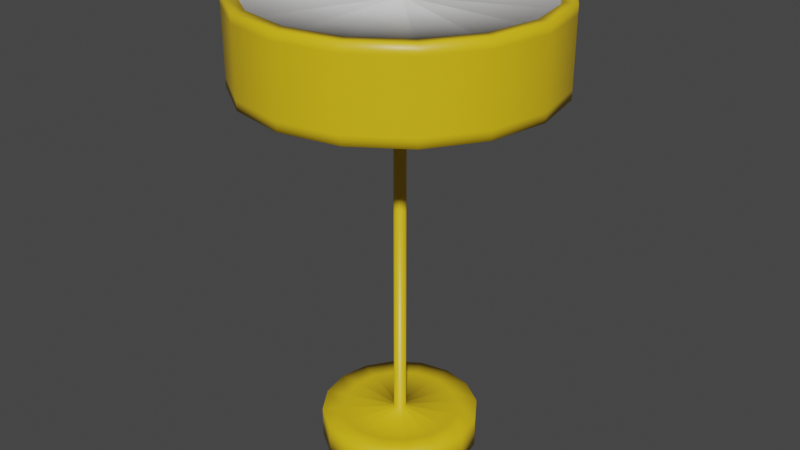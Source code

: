# Source: Lamp.blend  (saved by Blender 2.91.10; exported with 4.5.12 LTS)
import bpy
from mathutils import Matrix  # noqa: F401  (used for matrix-valued properties, if any)

bpy.ops.wm.read_factory_settings(use_empty=True)
scene = bpy.context.scene
scene.name = 'Scene'

# ---- collections
col_collection = bpy.data.collections.new('Collection'); scene.collection.children.link(col_collection)

# ---- materials (node trees are filled in below, after node groups)
mat_gold = bpy.data.materials.new('Gold')
mat_gold.alpha_threshold = 0.0
mat_gold.use_transparent_shadow = False
mat_gold.line_color = (0.0, 0.0, 0.0, 1.0)
mat_white = bpy.data.materials.new('White')
mat_white.use_transparent_shadow = False

# ---- material node trees
mat_gold.use_nodes = True; mat_gold.node_tree.nodes.clear()
_N = mat_gold.node_tree.nodes; _L = mat_gold.node_tree.links
n0 = _N.new('ShaderNodeOutputMaterial'); n0.name = 'Material Output'; n0.location = (300, 300)
n1 = _N.new('ShaderNodeBsdfPrincipled'); n1.name = 'Principled BSDF'; n1.location = (10, 300)
n1.distribution = 'GGX'
n1.subsurface_method = 'BURLEY'
n1.inputs[0].default_value = (0.8, 0.5289, 0.01025, 1.0)
n1.inputs[2].default_value = 0.4
n1.inputs[3].default_value = 1.45
n1.inputs[27].default_value = (0.0, 0.0, 0.0, 1.0)
n1.inputs[28].default_value = 1.0
_L.new(n1.outputs[0], n0.inputs[0])
n0.is_active_output = True
mat_white.use_nodes = True; mat_white.node_tree.nodes.clear()
_N = mat_white.node_tree.nodes; _L = mat_white.node_tree.links
n0 = _N.new('ShaderNodeBsdfPrincipled'); n0.name = 'Principled BSDF'; n0.location = (10, 300)
n0.distribution = 'GGX'
n0.subsurface_method = 'BURLEY'
n0.inputs[3].default_value = 1.45
n0.inputs[27].default_value = (0.0, 0.0, 0.0, 1.0)
n0.inputs[28].default_value = 1.0
n1 = _N.new('ShaderNodeOutputMaterial'); n1.name = 'Material Output'; n1.location = (300, 300)
_L.new(n0.outputs[0], n1.inputs[0])
n1.is_active_output = True

# ---- world
world_world = bpy.data.worlds.new('World'); scene.world = world_world
world_world.use_nodes = True; world_world.node_tree.nodes.clear()
_N = world_world.node_tree.nodes; _L = world_world.node_tree.links
n0 = _N.new('ShaderNodeOutputWorld'); n0.name = 'World Output'; n0.location = (300, 300)
n1 = _N.new('ShaderNodeBackground'); n1.name = 'Background'; n1.location = (10, 300)
n1.inputs[0].default_value = (0.05088, 0.05088, 0.05088, 1.0)
_L.new(n1.outputs[0], n0.inputs[0])
n0.is_active_output = True
world_world.color = (0.05088, 0.05088, 0.05088)
world_world.use_sun_shadow = False
world_world.sun_shadow_jitter_overblur = 0.0

# ---- meshes
me_cube = bpy.data.meshes.new('Cube')
me_cube.from_pydata([(-9.686e-09, 1.2, -0.2458), (-1.655e-07, 0.09228, 0.2458), (0.4592, 1.109, -0.2458), (0.03531, 0.08526, 0.2458), (0.8485, 0.8485, -0.2458), (0.06525, 0.06525, 0.2458), (1.109, 0.4592, -0.2458), (0.08526, 0.03531, 0.2458), (1.2, -5.506e-08, -0.2458), (0.09228, -5.061e-08, 0.2458), (1.109, -0.4592, -0.2458), (0.08526, -0.03531, 0.2458), (0.8485, -0.8485, -0.2458), (0.06525, -0.06525, 0.2458), (0.4592, -1.109, -0.2458), (0.03531, -0.08526, 0.2458), (1.715e-07, -1.2, -0.2458), (6.19e-09, -0.09228, 0.2458), (-0.4592, -1.109, -0.2458), (-0.03531, -0.08526, 0.2458), (-0.8485, -0.8485, -0.2458), (-0.06525, -0.06525, 0.2458), (-1.109, -0.4592, -0.2458), (-0.08526, -0.03531, 0.2458), (-1.2, 1.17e-08, -0.2458), (-0.09228, -5.013e-08, 0.2458), (-1.109, 0.4592, -0.2458), (-0.08526, 0.03531, 0.2458), (-0.8485, 0.8485, -0.2458), (-0.06525, 0.06525, 0.2458), (-0.4592, 1.109, -0.2458), (-0.03531, 0.08526, 0.2458), (0.4592, 1.109, 0.2458), (-9.686e-09, 1.2, 0.2458), (0.8485, 0.8485, 0.2458), (1.109, 0.4592, 0.2458), (1.2, -5.506e-08, 0.2458), (1.109, -0.4592, 0.2458), (0.8485, -0.8485, 0.2458), (0.4592, -1.109, 0.2458), (1.715e-07, -1.2, 0.2458), (-0.4592, -1.109, 0.2458), (-0.8485, -0.8485, 0.2458), (-1.109, -0.4592, 0.2458), (-1.2, 1.17e-08, 0.2458), (-1.109, 0.4592, 0.2458), (-0.8485, 0.8485, 0.2458), (-0.4592, 1.109, 0.2458), (0.03531, 0.08526, 7.007), (-3.006e-07, 0.09228, 7.007), (0.06525, 0.06525, 7.007), (0.08526, 0.03531, 7.007), (0.09228, -5.061e-08, 7.007), (0.08526, -0.03531, 7.007), (0.06525, -0.06525, 7.007), (0.03531, -0.08526, 7.007), (-1.289e-07, -0.09228, 7.007), (-0.03531, -0.08526, 7.007), (-0.06525, -0.06525, 7.007), (-0.08526, -0.03531, 7.007), (-0.09228, -5.013e-08, 7.007), (-0.08526, 0.03531, 7.007), (-0.06525, 0.06525, 7.007), (-0.03531, 0.08526, 7.007), (-0.06525, -0.06525, 5.533), (-0.06525, -0.06525, 6.794), (-0.08526, -0.03531, 6.794), (-0.08526, -0.03531, 5.533), (0.08526, 0.03531, 5.533), (0.08526, 0.03531, 6.794), (0.09228, -5.061e-08, 6.794), (0.09228, -5.061e-08, 5.533), (-0.09228, -5.013e-08, 6.794), (-0.09228, -5.013e-08, 5.533), (0.08526, -0.03531, 6.794), (0.08526, -0.03531, 5.533), (-0.08526, 0.03531, 6.794), (-0.08526, 0.03531, 5.533), (0.06525, -0.06525, 6.794), (0.06525, -0.06525, 5.533), (-0.06525, 0.06525, 6.794), (-0.06525, 0.06525, 5.533), (0.03531, -0.08526, 6.794), (0.03531, -0.08526, 5.533), (-0.03531, 0.08526, 6.794), (-0.03531, 0.08526, 5.533), (-1.213e-07, -0.09228, 6.794), (-7.629e-08, -0.09228, 5.533), (-2.48e-07, 0.09228, 5.533), (-2.93e-07, 0.09228, 6.794), (0.03531, 0.08526, 6.794), (0.03531, 0.08526, 5.533), (-0.03531, -0.08526, 6.794), (-0.03531, -0.08526, 5.533), (0.06525, 0.06525, 6.794), (0.06525, 0.06525, 5.533), (-1.631, -1.631, 5.533), (-1.631, -1.631, 6.794), (-2.131, -0.8829, 6.794), (-2.131, -0.8829, 5.533), (2.131, 0.8829, 5.533), (2.131, 0.8829, 6.794), (2.307, -1.533e-06, 6.794), (2.307, -1.533e-06, 5.533), (-2.307, -1.522e-06, 6.794), (-2.307, -1.522e-06, 5.533), (2.131, -0.8829, 6.794), (2.131, -0.8829, 5.533), (-2.131, 0.8829, 6.794), (-2.131, 0.8829, 5.533), (1.631, -1.631, 6.794), (1.631, -1.631, 5.533), (-1.631, 1.631, 6.794), (-1.631, 1.631, 5.533), (0.8829, -2.131, 6.794), (0.8829, -2.131, 5.533), (-0.8829, 2.131, 6.794), (-0.8829, 2.131, 5.533), (-9.098e-07, -2.307, 6.794), (2.163e-07, -2.307, 5.533), (-4.076e-06, 2.307, 5.533), (-5.202e-06, 2.307, 6.794), (0.8829, 2.131, 6.794), (0.8829, 2.131, 5.533), (-0.8829, -2.131, 6.794), (-0.8829, -2.131, 5.533), (1.631, 1.631, 6.794), (1.631, 1.631, 5.533), (-0.7798, 1.883, 5.533), (-1.441, 1.441, 5.533), (1.883, 0.7798, 5.533), (1.441, 1.441, 5.533), (-2.038, -1.343e-06, 5.533), (-1.883, -0.7798, 5.533), (1.807e-07, -2.038, 5.533), (0.7798, -1.883, 5.533), (2.038, -1.353e-06, 5.533), (-0.7798, -1.883, 5.533), (-1.441, -1.441, 5.533), (1.441, -1.441, 5.533), (0.7798, 1.883, 5.533), (-1.883, 0.7798, 5.533), (1.883, -0.7798, 5.533), (-3.61e-06, 2.038, 5.533), (-0.7798, 1.883, 6.205), (-0.03531, 0.08526, 6.205), (1.883, 0.7798, 6.205), (0.08526, 0.03531, 6.205), (-2.038, -1.343e-06, 6.205), (-0.09228, -5.013e-08, 6.205), (1.807e-07, -2.038, 6.205), (-7.629e-08, -0.09228, 6.205), (0.06525, 0.06525, 6.205), (-0.03531, -0.08526, 6.205), (-0.06525, -0.06525, 6.205), (0.03531, 0.08526, 6.205), (-2.48e-07, 0.09228, 6.205), (0.03531, -0.08526, 6.205), (-0.06525, 0.06525, 6.205), (0.06525, -0.06525, 6.205), (-0.08526, 0.03531, 6.205), (0.08526, -0.03531, 6.205), (0.09228, -5.061e-08, 6.205), (-0.08526, -0.03531, 6.205), (2.038, -1.353e-06, 6.205), (-1.441, -1.441, 6.205), (-3.61e-06, 2.038, 6.205), (-1.441, 1.441, 6.205), (1.441, 1.441, 6.205), (-1.883, -0.7798, 6.205), (0.7798, -1.883, 6.205), (-0.7798, -1.883, 6.205), (1.441, -1.441, 6.205), (0.7798, 1.883, 6.205), (-1.883, 0.7798, 6.205), (1.883, -0.7798, 6.205), (1.495, 1.495, 6.794), (1.954, 0.8092, 6.794), (-1.954, -0.8092, 6.794), (-2.115, -1.394e-06, 6.794), (0.8092, -1.954, 6.794), (-8.413e-07, -2.115, 6.794), (2.115, -1.405e-06, 6.794), (1.954, -0.8092, 6.794), (-0.8092, 1.954, 6.794), (-1.495, 1.495, 6.794), (-1.495, -1.495, 6.794), (-0.8092, -1.954, 6.794), (1.495, -1.495, 6.794), (0.8092, 1.954, 6.794), (-1.954, 0.8092, 6.794), (-4.775e-06, 2.115, 6.794), (1.495, 1.495, 6.7), (0.06525, 0.06525, 6.7), (-1.954, -0.8092, 6.7), (-0.08526, -0.03531, 6.7), (0.8092, -1.954, 6.7), (0.03531, -0.08526, 6.7), (2.115, -1.405e-06, 6.7), (0.09228, -5.061e-08, 6.7), (0.08526, 0.03531, 6.7), (-0.03531, -0.08526, 6.7), (-0.06525, -0.06525, 6.7), (0.03531, 0.08526, 6.7), (-1.213e-07, -0.09228, 6.7), (-0.03531, 0.08526, 6.7), (-2.93e-07, 0.09228, 6.7), (-0.06525, 0.06525, 6.7), (0.06525, -0.06525, 6.7), (-0.08526, 0.03531, 6.7), (0.08526, -0.03531, 6.7), (-0.09228, -5.013e-08, 6.7), (-1.495, 1.495, 6.7), (-0.8092, -1.954, 6.7), (1.495, -1.495, 6.7), (0.8092, 1.954, 6.7), (-1.954, 0.8092, 6.7), (1.954, 0.8092, 6.7), (-2.115, -1.394e-06, 6.7), (-8.413e-07, -2.115, 6.7), (1.954, -0.8092, 6.7), (-0.8092, 1.954, 6.7), (-1.495, -1.495, 6.7), (-4.775e-06, 2.115, 6.7), (-1.631, -1.631, 5.671), (-1.631, -1.631, 6.657), (-2.131, -0.8829, 6.657), (-2.131, -0.8829, 5.671), (2.131, 0.8829, 5.671), (2.131, 0.8829, 6.657), (2.307, -1.533e-06, 6.657), (2.307, -1.533e-06, 5.671), (-2.307, -1.522e-06, 6.657), (-2.307, -1.522e-06, 5.671), (2.131, -0.8829, 6.657), (2.131, -0.8829, 5.671), (-2.131, 0.8829, 6.657), (-2.131, 0.8829, 5.671), (1.631, -1.631, 6.657), (1.631, -1.631, 5.671), (-1.631, 1.631, 6.657), (-1.631, 1.631, 5.671), (0.8829, -2.131, 6.657), (0.8829, -2.131, 5.671), (-0.8829, 2.131, 6.657), (-0.8829, 2.131, 5.671), (-5.345e-07, -2.307, 6.657), (-1.591e-07, -2.307, 5.671), (-4.451e-06, 2.307, 5.671), (-4.827e-06, 2.307, 6.657), (0.8829, 2.131, 6.657), (0.8829, 2.131, 5.671), (-0.8829, -2.131, 6.657), (-0.8829, -2.131, 5.671), (1.631, 1.631, 6.657), (1.631, 1.631, 5.671), (-9.686e-09, 1.2, 0.0), (0.4592, 1.109, 0.0), (0.8485, 0.8485, 0.0), (1.109, 0.4592, 0.0), (1.2, -5.506e-08, 0.0), (1.109, -0.4592, 0.0), (0.8485, -0.8485, 0.0), (0.4592, -1.109, 0.0), (1.715e-07, -1.2, 0.0), (-0.4592, -1.109, 0.0), (-0.8485, -0.8485, 0.0), (-1.109, -0.4592, 0.0), (-1.2, 1.17e-08, 0.0), (-1.109, 0.4592, 0.0), (-0.8485, 0.8485, 0.0), (-0.4592, 1.109, 0.0), (-5.374e-08, 0.8868, 0.2458), (0.3394, 0.8193, 0.2458), (0.627, 0.627, 0.2458), (0.8193, 0.3394, 0.2458), (0.8868, -5.38e-08, 0.2458), (0.8193, -0.3394, 0.2458), (0.627, -0.627, 0.2458), (0.3394, -0.8193, 0.2458), (1.248e-07, -0.8868, 0.2458), (-0.3394, -0.8193, 0.2458), (-0.627, -0.627, 0.2458), (-0.8193, -0.3394, 0.2458), (-0.8868, -5.783e-09, 0.2458), (-0.8193, 0.3394, 0.2458), (-0.627, 0.627, 0.2458), (-0.3394, 0.8193, 0.2458)], [], [(256, 33, 32, 257), (257, 32, 34, 258), (258, 34, 35, 259), (259, 35, 36, 260), (260, 36, 37, 261), (261, 37, 38, 262), (262, 38, 39, 263), (263, 39, 40, 264), (264, 40, 41, 265), (265, 41, 42, 266), (266, 42, 43, 267), (267, 43, 44, 268), (268, 44, 45, 269), (269, 45, 46, 270), (66, 65, 58, 59), (270, 46, 47, 271), (271, 47, 33, 256), (0, 2, 4, 6, 8, 10, 12, 14, 16, 18, 20, 22, 24, 26, 28, 30), (272, 273, 32, 33), (273, 274, 34, 32), (274, 275, 35, 34), (275, 276, 36, 35), (276, 277, 37, 36), (277, 278, 38, 37), (278, 279, 39, 38), (279, 280, 40, 39), (280, 281, 41, 40), (281, 282, 42, 41), (282, 283, 43, 42), (283, 284, 44, 43), (284, 285, 45, 44), (285, 286, 46, 45), (286, 287, 47, 46), (287, 272, 33, 47), (48, 49, 63, 62, 61, 60, 59, 58, 57, 56, 55, 54, 53, 52, 51, 50), (70, 69, 51, 52), (72, 66, 59, 60), (74, 70, 52, 53), (76, 72, 60, 61), (78, 74, 53, 54), (80, 76, 61, 62), (82, 78, 54, 55), (84, 80, 62, 63), (86, 82, 55, 56), (90, 89, 49, 48), (89, 84, 63, 49), (92, 86, 56, 57), (94, 90, 48, 50), (65, 92, 57, 58), (69, 94, 50, 51), (7, 5, 95, 68), (188, 180, 114, 110), (21, 19, 93, 64), (133, 138, 96, 99), (5, 3, 91, 95), (187, 186, 97, 124), (19, 17, 87, 93), (135, 139, 111, 115), (1, 31, 85, 88), (177, 182, 102, 101), (3, 1, 88, 91), (138, 137, 125, 96), (17, 15, 83, 87), (185, 184, 116, 112), (31, 29, 81, 85), (136, 130, 100, 103), (15, 13, 79, 83), (176, 177, 101, 126), (29, 27, 77, 81), (128, 129, 113, 117), (13, 11, 75, 79), (178, 179, 104, 98), (27, 25, 73, 77), (130, 131, 127, 100), (11, 9, 71, 75), (180, 181, 118, 114), (25, 23, 67, 73), (132, 133, 99, 105), (9, 7, 68, 71), (134, 135, 115, 119), (23, 21, 64, 67), (182, 183, 106, 102), (229, 254, 126, 101), (225, 252, 124, 97), (254, 250, 122, 126), (252, 246, 118, 124), (249, 244, 116, 121), (250, 249, 121, 122), (246, 242, 114, 118), (244, 240, 112, 116), (242, 238, 110, 114), (240, 236, 108, 112), (238, 234, 106, 110), (236, 232, 104, 108), (234, 230, 102, 106), (232, 226, 98, 104), (230, 229, 101, 102), (226, 225, 97, 98), (131, 140, 123, 127), (186, 178, 98, 97), (129, 141, 109, 113), (189, 176, 126, 122), (190, 185, 112, 108), (137, 134, 119, 125), (139, 142, 107, 111), (181, 187, 124, 118), (183, 188, 110, 106), (143, 128, 117, 120), (141, 132, 105, 109), (184, 191, 121, 116), (179, 190, 108, 104), (140, 143, 120, 123), (142, 136, 103, 107), (191, 189, 122, 121), (137, 138, 165, 171), (95, 91, 155, 152), (130, 136, 164, 146), (67, 64, 154, 163), (83, 79, 159, 157), (129, 128, 144, 167), (64, 93, 153, 154), (131, 130, 146, 168), (71, 68, 147, 162), (85, 81, 158, 145), (133, 132, 148, 169), (68, 95, 152, 147), (135, 134, 150, 170), (73, 67, 163, 149), (87, 83, 157, 151), (140, 131, 168, 173), (161, 162, 164, 175), (155, 156, 166, 173), (160, 149, 148, 174), (156, 145, 144, 166), (159, 161, 175, 172), (153, 151, 150, 171), (158, 160, 174, 167), (152, 155, 173, 168), (151, 157, 170, 150), (149, 163, 169, 148), (147, 152, 168, 146), (145, 158, 167, 144), (162, 147, 146, 164), (154, 153, 171, 165), (157, 159, 172, 170), (163, 154, 165, 169), (81, 77, 160, 158), (136, 142, 175, 164), (139, 135, 170, 172), (143, 140, 173, 166), (93, 87, 151, 153), (138, 133, 169, 165), (79, 75, 161, 159), (132, 141, 174, 148), (128, 143, 166, 144), (88, 85, 145, 156), (77, 73, 149, 160), (142, 139, 172, 175), (134, 137, 171, 150), (91, 88, 156, 155), (75, 71, 162, 161), (141, 129, 167, 174), (177, 176, 192, 217), (65, 66, 195, 202), (179, 178, 194, 218), (78, 82, 197, 208), (92, 65, 202, 201), (181, 180, 196, 219), (69, 70, 199, 200), (80, 84, 205, 207), (183, 182, 198, 220), (94, 69, 200, 193), (178, 186, 222, 194), (66, 72, 211, 195), (82, 86, 204, 197), (176, 189, 215, 192), (185, 190, 216, 212), (70, 74, 210, 199), (206, 203, 215, 223), (211, 209, 216, 218), (205, 206, 223, 221), (210, 208, 214, 220), (204, 201, 213, 219), (209, 207, 212, 216), (203, 193, 192, 215), (202, 195, 194, 222), (199, 210, 220, 198), (197, 204, 219, 196), (195, 211, 218, 194), (193, 200, 217, 192), (207, 205, 221, 212), (200, 199, 198, 217), (201, 202, 222, 213), (208, 197, 196, 214), (90, 94, 193, 203), (184, 185, 212, 221), (76, 80, 207, 209), (182, 177, 217, 198), (189, 191, 223, 215), (86, 92, 201, 204), (186, 187, 213, 222), (74, 78, 208, 210), (190, 179, 218, 216), (180, 188, 214, 196), (84, 89, 206, 205), (191, 184, 221, 223), (72, 76, 209, 211), (188, 183, 220, 214), (187, 181, 219, 213), (89, 90, 203, 206), (99, 96, 224, 227), (227, 224, 225, 226), (103, 100, 228, 231), (231, 228, 229, 230), (105, 99, 227, 233), (233, 227, 226, 232), (107, 103, 231, 235), (235, 231, 230, 234), (109, 105, 233, 237), (237, 233, 232, 236), (111, 107, 235, 239), (239, 235, 234, 238), (113, 109, 237, 241), (241, 237, 236, 240), (115, 111, 239, 243), (243, 239, 238, 242), (117, 113, 241, 245), (245, 241, 240, 244), (119, 115, 243, 247), (247, 243, 242, 246), (123, 120, 248, 251), (251, 248, 249, 250), (120, 117, 245, 248), (248, 245, 244, 249), (125, 119, 247, 253), (253, 247, 246, 252), (127, 123, 251, 255), (255, 251, 250, 254), (96, 125, 253, 224), (224, 253, 252, 225), (100, 127, 255, 228), (228, 255, 254, 229), (30, 271, 256, 0), (28, 270, 271, 30), (26, 269, 270, 28), (24, 268, 269, 26), (22, 267, 268, 24), (20, 266, 267, 22), (18, 265, 266, 20), (16, 264, 265, 18), (14, 263, 264, 16), (12, 262, 263, 14), (10, 261, 262, 12), (8, 260, 261, 10), (6, 259, 260, 8), (4, 258, 259, 6), (2, 257, 258, 4), (0, 256, 257, 2), (31, 1, 272, 287), (29, 31, 287, 286), (27, 29, 286, 285), (25, 27, 285, 284), (23, 25, 284, 283), (21, 23, 283, 282), (19, 21, 282, 281), (17, 19, 281, 280), (15, 17, 280, 279), (13, 15, 279, 278), (11, 13, 278, 277), (9, 11, 277, 276), (7, 9, 276, 275), (5, 7, 275, 274), (3, 5, 274, 273), (1, 3, 273, 272)])
me_cube.polygons.foreach_set('use_smooth', [True] * 274)
me_cube.polygons.foreach_set('material_index', [0, 0, 0, 0, 0, 0, 0, 0, 0, 0, 0, 0, 0, 0, 0, 0, 0, 0, 0, 0, 0, 0, 0, 0, 0, 0, 0, 0, 0, 0, 0, 0, 0, 0, 0, 0, 0, 0, 0, 0, 0, 0, 0, 0, 0, 0, 0, 0, 0, 0, 0, 0, 0, 0, 0, 0, 0, 0, 0, 0, 0, 0, 0, 0, 0, 0, 0, 0, 0, 0, 0, 0, 0, 0, 0, 0, 0, 0, 0, 0, 0, 0, 0, 0, 0, 0, 0, 0, 0, 0, 0, 0, 0, 0, 0, 0, 0, 0, 0, 0, 0, 0, 0, 0, 0, 0, 0, 0, 0, 0, 0, 0, 0, 0, 0, 0, 0, 0, 0, 0, 0, 0, 0, 0, 0, 0, 0, 0, 0, 0, 0, 0, 0, 0, 0, 0, 0, 0, 0, 0, 0, 0, 0, 0, 0, 0, 0, 0, 0, 0, 0, 0, 0, 0, 0, 0, 0, 0, 0, 0, 0, 0, 0, 0, 0, 0, 0, 0, 0, 0, 0, 0, 0, 0, 0, 0, 0, 0, 1, 1, 1, 1, 1, 1, 1, 1, 1, 1, 1, 1, 1, 1, 1, 1, 0, 0, 0, 0, 0, 0, 0, 0, 0, 0, 0, 0, 0, 0, 0, 0, 0, 0, 0, 0, 0, 0, 0, 0, 0, 0, 0, 0, 0, 0, 0, 0, 0, 0, 0, 0, 0, 0, 0, 0, 0, 0, 0, 0, 0, 0, 0, 0, 0, 0, 0, 0, 0, 0, 0, 0, 0, 0, 0, 0, 0, 0, 0, 0, 0, 0, 0, 0, 0, 0, 0, 0, 0, 0, 0, 0, 0, 0, 0, 0])
_uv = me_cube.uv_layers.new(name='UVMap')
_uv.uv.foreach_set('vector', [1.0, 0.75, 1.0, 1.0, 0.9375, 1.0, 0.9375, 0.75, 0.9375, 0.75, 0.9375, 1.0, 0.875, 1.0, 0.875, 0.75, 0.875, 0.75, 0.875, 1.0, 0.8125, 1.0, 0.8125, 0.75, 0.8125, 0.75, 0.8125, 1.0, 0.75, 1.0, 0.75, 0.75, 0.75, 0.75, 0.75, 1.0, 0.6875, 1.0, 0.6875, 0.75, 0.6875, 0.75, 0.6875, 1.0, 0.625, 1.0, 0.625, 0.75, 0.625, 0.75, 0.625, 1.0, 0.5625, 1.0, 0.5625, 0.75, 0.5625, 0.75, 0.5625, 1.0, 0.5, 1.0, 0.5, 0.75, 0.5, 0.75, 0.5, 1.0, 0.4375, 1.0, 0.4375, 0.75, 0.4375, 0.75, 0.4375, 1.0, 0.375, 1.0, 0.375, 0.75, 0.375, 0.75, 0.375, 1.0, 0.3125, 1.0, 0.3125, 0.75, 0.3125, 0.75, 0.3125, 1.0, 0.25, 1.0, 0.25, 0.75, 0.25, 0.75, 0.25, 1.0, 0.1875, 1.0, 0.1875, 0.75, 0.1875, 0.75, 0.1875, 1.0, 0.125, 1.0, 0.125, 0.75, 0.2295, 0.2415, 0.2343, 0.2343, 0.2343, 0.2343, 0.2295, 0.2415, 0.125, 0.75, 0.125, 1.0, 0.0625, 1.0, 0.0625, 0.75, 0.0625, 0.75, 0.0625, 1.0, 0.0, 1.0, 0.0, 0.75, 0.75, 0.49, 0.8418, 0.4717, 0.9197, 0.4197, 0.9717, 0.3418, 0.99, 0.25, 0.9717, 0.1582, 0.9197, 0.08029, 0.8418, 0.02827, 0.75, 0.01, 0.6582, 0.02827, 0.5803, 0.08029, 0.5283, 0.1582, 0.51, 0.25, 0.5283, 0.3418, 0.5803, 0.4197, 0.6582, 0.4717, 0.25, 0.4284, 0.3183, 0.4148, 0.3418, 0.4717, 0.25, 0.49, 0.3183, 0.4148, 0.3761, 0.3761, 0.4197, 0.4197, 0.3418, 0.4717, 0.3761, 0.3761, 0.4148, 0.3183, 0.4717, 0.3418, 0.4197, 0.4197, 0.4148, 0.3183, 0.4284, 0.25, 0.49, 0.25, 0.4717, 0.3418, 0.4284, 0.25, 0.4148, 0.1817, 0.4717, 0.1582, 0.49, 0.25, 0.4148, 0.1817, 0.3761, 0.1239, 0.4197, 0.08029, 0.4717, 0.1582, 0.3761, 0.1239, 0.3183, 0.08518, 0.3418, 0.02827, 0.4197, 0.08029, 0.3183, 0.08518, 0.25, 0.0716, 0.25, 0.01, 0.3418, 0.02827, 0.25, 0.0716, 0.1817, 0.08518, 0.1582, 0.02827, 0.25, 0.01, 0.1817, 0.08518, 0.1239, 0.1239, 0.08029, 0.08029, 0.1582, 0.02827, 0.1239, 0.1239, 0.08518, 0.1817, 0.02827, 0.1582, 0.08029, 0.08029, 0.08518, 0.1817, 0.0716, 0.25, 0.01, 0.25, 0.02827, 0.1582, 0.0716, 0.25, 0.08518, 0.3183, 0.02827, 0.3418, 0.01, 0.25, 0.08518, 0.3183, 0.1239, 0.3761, 0.08029, 0.4197, 0.02827, 0.3418, 0.1239, 0.3761, 0.1817, 0.4148, 0.1582, 0.4717, 0.08029, 0.4197, 0.1817, 0.4148, 0.25, 0.4284, 0.25, 0.49, 0.1582, 0.4717, 0.2585, 0.2705, 0.25, 0.2721, 0.2415, 0.2705, 0.2343, 0.2657, 0.2295, 0.2585, 0.2279, 0.25, 0.2295, 0.2415, 0.2343, 0.2343, 0.2415, 0.2295, 0.25, 0.2279, 0.2585, 0.2295, 0.2657, 0.2343, 0.2705, 0.2415, 0.2721, 0.25, 0.2705, 0.2585, 0.2657, 0.2657, 0.2721, 0.25, 0.2705, 0.2585, 0.2705, 0.2585, 0.2721, 0.25, 0.2279, 0.25, 0.2295, 0.2415, 0.2295, 0.2415, 0.2279, 0.25, 0.2705, 0.2415, 0.2721, 0.25, 0.2721, 0.25, 0.2705, 0.2415, 0.2295, 0.2585, 0.2279, 0.25, 0.2279, 0.25, 0.2295, 0.2585, 0.2657, 0.2343, 0.2705, 0.2415, 0.2705, 0.2415, 0.2657, 0.2343, 0.2343, 0.2657, 0.2295, 0.2585, 0.2295, 0.2585, 0.2343, 0.2657, 0.2585, 0.2295, 0.2657, 0.2343, 0.2657, 0.2343, 0.2585, 0.2295, 0.2415, 0.2705, 0.2343, 0.2657, 0.2343, 0.2657, 0.2415, 0.2705, 0.25, 0.2279, 0.2585, 0.2295, 0.2585, 0.2295, 0.25, 0.2279, 0.2585, 0.2705, 0.25, 0.2721, 0.25, 0.2721, 0.2585, 0.2705, 0.25, 0.2721, 0.2415, 0.2705, 0.2415, 0.2705, 0.25, 0.2721, 0.2415, 0.2295, 0.25, 0.2279, 0.25, 0.2279, 0.2415, 0.2295, 0.2657, 0.2657, 0.2585, 0.2705, 0.2585, 0.2705, 0.2657, 0.2657, 0.2343, 0.2343, 0.2415, 0.2295, 0.2415, 0.2295, 0.2343, 0.2343, 0.2705, 0.2585, 0.2657, 0.2657, 0.2657, 0.2657, 0.2705, 0.2585, 0.2705, 0.2585, 0.2657, 0.2657, 0.2657, 0.2657, 0.2705, 0.2585, 0.2657, 0.2343, 0.2585, 0.2295, 0.2585, 0.2295, 0.2657, 0.2343, 0.2343, 0.2343, 0.2415, 0.2295, 0.2415, 0.2295, 0.2343, 0.2343, 0.2295, 0.2415, 0.2343, 0.2343, 0.2343, 0.2343, 0.2295, 0.2415, 0.2657, 0.2657, 0.2585, 0.2705, 0.2585, 0.2705, 0.2657, 0.2657, 0.2415, 0.2295, 0.2343, 0.2343, 0.2343, 0.2343, 0.2415, 0.2295, 0.2415, 0.2295, 0.25, 0.2279, 0.25, 0.2279, 0.2415, 0.2295, 0.2585, 0.2295, 0.2657, 0.2343, 0.2657, 0.2343, 0.2585, 0.2295, 0.25, 0.2721, 0.2415, 0.2705, 0.2415, 0.2705, 0.25, 0.2721, 0.2705, 0.2585, 0.2721, 0.25, 0.2721, 0.25, 0.2705, 0.2585, 0.2585, 0.2705, 0.25, 0.2721, 0.25, 0.2721, 0.2585, 0.2705, 0.2343, 0.2343, 0.2415, 0.2295, 0.2415, 0.2295, 0.2343, 0.2343, 0.25, 0.2279, 0.2585, 0.2295, 0.2585, 0.2295, 0.25, 0.2279, 0.2343, 0.2657, 0.2415, 0.2705, 0.2415, 0.2705, 0.2343, 0.2657, 0.2415, 0.2705, 0.2343, 0.2657, 0.2343, 0.2657, 0.2415, 0.2705, 0.2721, 0.25, 0.2705, 0.2585, 0.2705, 0.2585, 0.2721, 0.25, 0.2585, 0.2295, 0.2657, 0.2343, 0.2657, 0.2343, 0.2585, 0.2295, 0.2657, 0.2657, 0.2705, 0.2585, 0.2705, 0.2585, 0.2657, 0.2657, 0.2343, 0.2657, 0.2295, 0.2585, 0.2295, 0.2585, 0.2343, 0.2657, 0.2415, 0.2705, 0.2343, 0.2657, 0.2343, 0.2657, 0.2415, 0.2705, 0.2657, 0.2343, 0.2705, 0.2415, 0.2705, 0.2415, 0.2657, 0.2343, 0.2295, 0.2415, 0.2279, 0.25, 0.2279, 0.25, 0.2295, 0.2415, 0.2295, 0.2585, 0.2279, 0.25, 0.2279, 0.25, 0.2295, 0.2585, 0.2705, 0.2585, 0.2657, 0.2657, 0.2657, 0.2657, 0.2705, 0.2585, 0.2705, 0.2415, 0.2721, 0.25, 0.2721, 0.25, 0.2705, 0.2415, 0.2585, 0.2295, 0.25, 0.2279, 0.25, 0.2279, 0.2585, 0.2295, 0.2279, 0.25, 0.2295, 0.2415, 0.2295, 0.2415, 0.2279, 0.25, 0.2279, 0.25, 0.2295, 0.2415, 0.2295, 0.2415, 0.2279, 0.25, 0.2721, 0.25, 0.2705, 0.2585, 0.2705, 0.2585, 0.2721, 0.25, 0.25, 0.2279, 0.2585, 0.2295, 0.2585, 0.2295, 0.25, 0.2279, 0.2295, 0.2415, 0.2343, 0.2343, 0.2343, 0.2343, 0.2295, 0.2415, 0.2721, 0.25, 0.2705, 0.2415, 0.2705, 0.2415, 0.2721, 0.25, 0.2705, 0.2585, 0.2657, 0.2657, 0.2657, 0.2657, 0.2705, 0.2585, 0.2343, 0.2343, 0.2415, 0.2295, 0.2415, 0.2295, 0.2343, 0.2343, 0.2657, 0.2657, 0.2585, 0.2705, 0.2585, 0.2705, 0.2657, 0.2657, 0.2415, 0.2295, 0.25, 0.2279, 0.25, 0.2279, 0.2415, 0.2295, 0.25, 0.2721, 0.2415, 0.2705, 0.2415, 0.2705, 0.25, 0.2721, 0.2585, 0.2705, 0.25, 0.2721, 0.25, 0.2721, 0.2585, 0.2705, 0.25, 0.2279, 0.2585, 0.2295, 0.2585, 0.2295, 0.25, 0.2279, 0.2415, 0.2705, 0.2343, 0.2657, 0.2343, 0.2657, 0.2415, 0.2705, 0.2585, 0.2295, 0.2657, 0.2343, 0.2657, 0.2343, 0.2585, 0.2295, 0.2343, 0.2657, 0.2295, 0.2585, 0.2295, 0.2585, 0.2343, 0.2657, 0.2657, 0.2343, 0.2705, 0.2415, 0.2705, 0.2415, 0.2657, 0.2343, 0.2295, 0.2585, 0.2279, 0.25, 0.2279, 0.25, 0.2295, 0.2585, 0.2705, 0.2415, 0.2721, 0.25, 0.2721, 0.25, 0.2705, 0.2415, 0.2279, 0.25, 0.2295, 0.2415, 0.2295, 0.2415, 0.2279, 0.25, 0.2721, 0.25, 0.2705, 0.2585, 0.2705, 0.2585, 0.2721, 0.25, 0.2295, 0.2415, 0.2343, 0.2343, 0.2343, 0.2343, 0.2295, 0.2415, 0.2657, 0.2657, 0.2585, 0.2705, 0.2585, 0.2705, 0.2657, 0.2657, 0.2343, 0.2343, 0.2295, 0.2415, 0.2295, 0.2415, 0.2343, 0.2343, 0.2343, 0.2657, 0.2295, 0.2585, 0.2295, 0.2585, 0.2343, 0.2657, 0.2585, 0.2705, 0.2657, 0.2657, 0.2657, 0.2657, 0.2585, 0.2705, 0.2295, 0.2585, 0.2343, 0.2657, 0.2343, 0.2657, 0.2295, 0.2585, 0.2415, 0.2295, 0.25, 0.2279, 0.25, 0.2279, 0.2415, 0.2295, 0.2657, 0.2343, 0.2705, 0.2415, 0.2705, 0.2415, 0.2657, 0.2343, 0.25, 0.2279, 0.2415, 0.2295, 0.2415, 0.2295, 0.25, 0.2279, 0.2705, 0.2415, 0.2657, 0.2343, 0.2657, 0.2343, 0.2705, 0.2415, 0.25, 0.2721, 0.2415, 0.2705, 0.2415, 0.2705, 0.25, 0.2721, 0.2295, 0.2585, 0.2279, 0.25, 0.2279, 0.25, 0.2295, 0.2585, 0.2415, 0.2705, 0.25, 0.2721, 0.25, 0.2721, 0.2415, 0.2705, 0.2279, 0.25, 0.2295, 0.2585, 0.2295, 0.2585, 0.2279, 0.25, 0.2585, 0.2705, 0.25, 0.2721, 0.25, 0.2721, 0.2585, 0.2705, 0.2705, 0.2415, 0.2721, 0.25, 0.2721, 0.25, 0.2705, 0.2415, 0.25, 0.2721, 0.2585, 0.2705, 0.2585, 0.2705, 0.25, 0.2721, 0.2415, 0.2295, 0.2343, 0.2343, 0.2343, 0.2343, 0.2415, 0.2295, 0.2657, 0.2657, 0.2585, 0.2705, 0.2585, 0.2705, 0.2657, 0.2657, 0.2705, 0.2585, 0.2721, 0.25, 0.2721, 0.25, 0.2705, 0.2585, 0.2295, 0.2415, 0.2343, 0.2343, 0.2343, 0.2343, 0.2295, 0.2415, 0.2585, 0.2295, 0.2657, 0.2343, 0.2657, 0.2343, 0.2585, 0.2295, 0.2343, 0.2657, 0.2415, 0.2705, 0.2415, 0.2705, 0.2343, 0.2657, 0.2343, 0.2343, 0.2415, 0.2295, 0.2415, 0.2295, 0.2343, 0.2343, 0.2657, 0.2657, 0.2705, 0.2585, 0.2705, 0.2585, 0.2657, 0.2657, 0.2721, 0.25, 0.2705, 0.2585, 0.2705, 0.2585, 0.2721, 0.25, 0.2415, 0.2705, 0.2343, 0.2657, 0.2343, 0.2657, 0.2415, 0.2705, 0.2295, 0.2415, 0.2279, 0.25, 0.2279, 0.25, 0.2295, 0.2415, 0.2705, 0.2585, 0.2657, 0.2657, 0.2657, 0.2657, 0.2705, 0.2585, 0.2585, 0.2295, 0.25, 0.2279, 0.25, 0.2279, 0.2585, 0.2295, 0.2279, 0.25, 0.2295, 0.2415, 0.2295, 0.2415, 0.2279, 0.25, 0.25, 0.2279, 0.2585, 0.2295, 0.2585, 0.2295, 0.25, 0.2279, 0.2585, 0.2705, 0.2657, 0.2657, 0.2657, 0.2657, 0.2585, 0.2705, 0.2705, 0.2415, 0.2721, 0.25, 0.2721, 0.25, 0.2705, 0.2415, 0.2585, 0.2705, 0.25, 0.2721, 0.25, 0.2721, 0.2585, 0.2705, 0.2295, 0.2585, 0.2279, 0.25, 0.2279, 0.25, 0.2295, 0.2585, 0.25, 0.2721, 0.2415, 0.2705, 0.2415, 0.2705, 0.25, 0.2721, 0.2657, 0.2343, 0.2705, 0.2415, 0.2705, 0.2415, 0.2657, 0.2343, 0.2415, 0.2295, 0.25, 0.2279, 0.25, 0.2279, 0.2415, 0.2295, 0.2343, 0.2657, 0.2295, 0.2585, 0.2295, 0.2585, 0.2343, 0.2657, 0.2657, 0.2657, 0.2585, 0.2705, 0.2585, 0.2705, 0.2657, 0.2657, 0.25, 0.2279, 0.2585, 0.2295, 0.2585, 0.2295, 0.25, 0.2279, 0.2279, 0.25, 0.2295, 0.2415, 0.2295, 0.2415, 0.2279, 0.25, 0.2705, 0.2585, 0.2657, 0.2657, 0.2657, 0.2657, 0.2705, 0.2585, 0.2415, 0.2705, 0.2343, 0.2657, 0.2343, 0.2657, 0.2415, 0.2705, 0.2721, 0.25, 0.2705, 0.2585, 0.2705, 0.2585, 0.2721, 0.25, 0.2343, 0.2343, 0.2415, 0.2295, 0.2415, 0.2295, 0.2343, 0.2343, 0.2585, 0.2295, 0.2657, 0.2343, 0.2657, 0.2343, 0.2585, 0.2295, 0.2295, 0.2415, 0.2343, 0.2343, 0.2343, 0.2343, 0.2295, 0.2415, 0.2343, 0.2657, 0.2295, 0.2585, 0.2295, 0.2585, 0.2343, 0.2657, 0.2721, 0.25, 0.2705, 0.2415, 0.2705, 0.2415, 0.2721, 0.25, 0.2657, 0.2343, 0.2585, 0.2295, 0.2585, 0.2295, 0.2657, 0.2343, 0.25, 0.2721, 0.2585, 0.2705, 0.2585, 0.2705, 0.25, 0.2721, 0.2415, 0.2295, 0.25, 0.2279, 0.25, 0.2279, 0.2415, 0.2295, 0.2343, 0.2343, 0.2295, 0.2415, 0.2295, 0.2415, 0.2343, 0.2343, 0.2657, 0.2343, 0.2705, 0.2415, 0.2705, 0.2415, 0.2657, 0.2343, 0.2279, 0.25, 0.2295, 0.2585, 0.2295, 0.2585, 0.2279, 0.25, 0.2415, 0.2705, 0.25, 0.2721, 0.25, 0.2721, 0.2415, 0.2705, 0.25, 0.2721, 0.2415, 0.2705, 0.2415, 0.2705, 0.25, 0.2721, 0.2295, 0.2585, 0.2279, 0.25, 0.2279, 0.25, 0.2295, 0.2585, 0.2705, 0.2415, 0.2657, 0.2343, 0.2657, 0.2343, 0.2705, 0.2415, 0.25, 0.2279, 0.2415, 0.2295, 0.2415, 0.2295, 0.25, 0.2279, 0.2585, 0.2705, 0.25, 0.2721, 0.25, 0.2721, 0.2585, 0.2705, 0.2705, 0.2415, 0.2721, 0.25, 0.2721, 0.25, 0.2705, 0.2415, 0.2295, 0.2585, 0.2343, 0.2657, 0.2343, 0.2657, 0.2295, 0.2585, 0.2705, 0.2585, 0.2657, 0.2657, 0.2657, 0.2657, 0.2705, 0.2585, 0.2343, 0.2343, 0.2295, 0.2415, 0.2295, 0.2415, 0.2343, 0.2343, 0.2279, 0.25, 0.2295, 0.2415, 0.2295, 0.2415, 0.2279, 0.25, 0.2657, 0.2343, 0.2585, 0.2295, 0.2585, 0.2295, 0.2657, 0.2343, 0.2415, 0.2295, 0.2343, 0.2343, 0.2343, 0.2343, 0.2415, 0.2295, 0.25, 0.2279, 0.2585, 0.2295, 0.2585, 0.2295, 0.25, 0.2279, 0.2705, 0.2585, 0.2721, 0.25, 0.2721, 0.25, 0.2705, 0.2585, 0.2343, 0.2657, 0.2415, 0.2705, 0.2415, 0.2705, 0.2343, 0.2657, 0.2705, 0.2415, 0.2721, 0.25, 0.2721, 0.25, 0.2705, 0.2415, 0.2657, 0.2657, 0.2705, 0.2585, 0.2705, 0.2585, 0.2657, 0.2657, 0.2295, 0.2415, 0.2343, 0.2343, 0.2343, 0.2343, 0.2295, 0.2415, 0.2295, 0.2415, 0.2279, 0.25, 0.2279, 0.25, 0.2295, 0.2415, 0.2585, 0.2295, 0.25, 0.2279, 0.25, 0.2279, 0.2585, 0.2295, 0.2657, 0.2657, 0.2585, 0.2705, 0.2585, 0.2705, 0.2657, 0.2657, 0.2343, 0.2657, 0.2295, 0.2585, 0.2295, 0.2585, 0.2343, 0.2657, 0.2721, 0.25, 0.2705, 0.2415, 0.2705, 0.2415, 0.2721, 0.25, 0.25, 0.2721, 0.2585, 0.2705, 0.2585, 0.2705, 0.25, 0.2721, 0.2279, 0.25, 0.2295, 0.2585, 0.2295, 0.2585, 0.2279, 0.25, 0.2415, 0.2705, 0.25, 0.2721, 0.25, 0.2721, 0.2415, 0.2705, 0.2705, 0.2415, 0.2657, 0.2343, 0.2657, 0.2343, 0.2705, 0.2415, 0.25, 0.2279, 0.2415, 0.2295, 0.2415, 0.2295, 0.25, 0.2279, 0.2295, 0.2585, 0.2343, 0.2657, 0.2343, 0.2657, 0.2295, 0.2585, 0.2585, 0.2705, 0.2657, 0.2657, 0.2657, 0.2657, 0.2585, 0.2705, 0.2343, 0.2343, 0.2295, 0.2415, 0.2295, 0.2415, 0.2343, 0.2343, 0.2721, 0.25, 0.2705, 0.2415, 0.2705, 0.2415, 0.2721, 0.25, 0.2585, 0.2295, 0.25, 0.2279, 0.25, 0.2279, 0.2585, 0.2295, 0.2295, 0.2415, 0.2279, 0.25, 0.2279, 0.25, 0.2295, 0.2415, 0.2657, 0.2657, 0.2705, 0.2585, 0.2705, 0.2585, 0.2657, 0.2657, 0.2343, 0.2657, 0.2415, 0.2705, 0.2415, 0.2705, 0.2343, 0.2657, 0.2705, 0.2585, 0.2721, 0.25, 0.2721, 0.25, 0.2705, 0.2585, 0.2415, 0.2295, 0.2343, 0.2343, 0.2343, 0.2343, 0.2415, 0.2295, 0.2657, 0.2343, 0.2585, 0.2295, 0.2585, 0.2295, 0.2657, 0.2343, 0.2585, 0.2705, 0.2657, 0.2657, 0.2657, 0.2657, 0.2585, 0.2705, 0.2415, 0.2705, 0.2343, 0.2657, 0.2343, 0.2657, 0.2415, 0.2705, 0.2295, 0.2585, 0.2343, 0.2657, 0.2343, 0.2657, 0.2295, 0.2585, 0.2721, 0.25, 0.2705, 0.2585, 0.2705, 0.2585, 0.2721, 0.25, 0.2585, 0.2705, 0.25, 0.2721, 0.25, 0.2721, 0.2585, 0.2705, 0.25, 0.2279, 0.2415, 0.2295, 0.2415, 0.2295, 0.25, 0.2279, 0.2343, 0.2343, 0.2415, 0.2295, 0.2415, 0.2295, 0.2343, 0.2343, 0.2705, 0.2415, 0.2657, 0.2343, 0.2657, 0.2343, 0.2705, 0.2415, 0.2295, 0.2585, 0.2279, 0.25, 0.2279, 0.25, 0.2295, 0.2585, 0.2585, 0.2295, 0.2657, 0.2343, 0.2657, 0.2343, 0.2585, 0.2295, 0.2415, 0.2705, 0.25, 0.2721, 0.25, 0.2721, 0.2415, 0.2705, 0.25, 0.2721, 0.2415, 0.2705, 0.2415, 0.2705, 0.25, 0.2721, 0.2279, 0.25, 0.2295, 0.2585, 0.2295, 0.2585, 0.2279, 0.25, 0.2657, 0.2343, 0.2705, 0.2415, 0.2705, 0.2415, 0.2657, 0.2343, 0.2415, 0.2295, 0.25, 0.2279, 0.25, 0.2279, 0.2415, 0.2295, 0.25, 0.2721, 0.2585, 0.2705, 0.2585, 0.2705, 0.25, 0.2721, 0.2295, 0.2415, 0.2343, 0.2343, 0.2343, 0.2343, 0.2295, 0.2415, 0.2295, 0.2415, 0.2343, 0.2343, 0.2343, 0.2343, 0.2295, 0.2415, 0.2721, 0.25, 0.2705, 0.2585, 0.2705, 0.2585, 0.2721, 0.25, 0.2721, 0.25, 0.2705, 0.2585, 0.2705, 0.2585, 0.2721, 0.25, 0.2279, 0.25, 0.2295, 0.2415, 0.2295, 0.2415, 0.2279, 0.25, 0.2279, 0.25, 0.2295, 0.2415, 0.2295, 0.2415, 0.2279, 0.25, 0.2705, 0.2415, 0.2721, 0.25, 0.2721, 0.25, 0.2705, 0.2415, 0.2705, 0.2415, 0.2721, 0.25, 0.2721, 0.25, 0.2705, 0.2415, 0.2295, 0.2585, 0.2279, 0.25, 0.2279, 0.25, 0.2295, 0.2585, 0.2295, 0.2585, 0.2279, 0.25, 0.2279, 0.25, 0.2295, 0.2585, 0.2657, 0.2343, 0.2705, 0.2415, 0.2705, 0.2415, 0.2657, 0.2343, 0.2657, 0.2343, 0.2705, 0.2415, 0.2705, 0.2415, 0.2657, 0.2343, 0.2343, 0.2657, 0.2295, 0.2585, 0.2295, 0.2585, 0.2343, 0.2657, 0.2343, 0.2657, 0.2295, 0.2585, 0.2295, 0.2585, 0.2343, 0.2657, 0.2585, 0.2295, 0.2657, 0.2343, 0.2657, 0.2343, 0.2585, 0.2295, 0.2585, 0.2295, 0.2657, 0.2343, 0.2657, 0.2343, 0.2585, 0.2295, 0.2415, 0.2705, 0.2343, 0.2657, 0.2343, 0.2657, 0.2415, 0.2705, 0.2415, 0.2705, 0.2343, 0.2657, 0.2343, 0.2657, 0.2415, 0.2705, 0.25, 0.2279, 0.2585, 0.2295, 0.2585, 0.2295, 0.25, 0.2279, 0.25, 0.2279, 0.2585, 0.2295, 0.2585, 0.2295, 0.25, 0.2279, 0.2585, 0.2705, 0.25, 0.2721, 0.25, 0.2721, 0.2585, 0.2705, 0.2585, 0.2705, 0.25, 0.2721, 0.25, 0.2721, 0.2585, 0.2705, 0.25, 0.2721, 0.2415, 0.2705, 0.2415, 0.2705, 0.25, 0.2721, 0.25, 0.2721, 0.2415, 0.2705, 0.2415, 0.2705, 0.25, 0.2721, 0.2415, 0.2295, 0.25, 0.2279, 0.25, 0.2279, 0.2415, 0.2295, 0.2415, 0.2295, 0.25, 0.2279, 0.25, 0.2279, 0.2415, 0.2295, 0.2657, 0.2657, 0.2585, 0.2705, 0.2585, 0.2705, 0.2657, 0.2657, 0.2657, 0.2657, 0.2585, 0.2705, 0.2585, 0.2705, 0.2657, 0.2657, 0.2343, 0.2343, 0.2415, 0.2295, 0.2415, 0.2295, 0.2343, 0.2343, 0.2343, 0.2343, 0.2415, 0.2295, 0.2415, 0.2295, 0.2343, 0.2343, 0.2705, 0.2585, 0.2657, 0.2657, 0.2657, 0.2657, 0.2705, 0.2585, 0.2705, 0.2585, 0.2657, 0.2657, 0.2657, 0.2657, 0.2705, 0.2585, 0.0625, 0.5, 0.0625, 0.75, 0.0, 0.75, 0.0, 0.5, 0.125, 0.5, 0.125, 0.75, 0.0625, 0.75, 0.0625, 0.5, 0.1875, 0.5, 0.1875, 0.75, 0.125, 0.75, 0.125, 0.5, 0.25, 0.5, 0.25, 0.75, 0.1875, 0.75, 0.1875, 0.5, 0.3125, 0.5, 0.3125, 0.75, 0.25, 0.75, 0.25, 0.5, 0.375, 0.5, 0.375, 0.75, 0.3125, 0.75, 0.3125, 0.5, 0.4375, 0.5, 0.4375, 0.75, 0.375, 0.75, 0.375, 0.5, 0.5, 0.5, 0.5, 0.75, 0.4375, 0.75, 0.4375, 0.5, 0.5625, 0.5, 0.5625, 0.75, 0.5, 0.75, 0.5, 0.5, 0.625, 0.5, 0.625, 0.75, 0.5625, 0.75, 0.5625, 0.5, 0.6875, 0.5, 0.6875, 0.75, 0.625, 0.75, 0.625, 0.5, 0.75, 0.5, 0.75, 0.75, 0.6875, 0.75, 0.6875, 0.5, 0.8125, 0.5, 0.8125, 0.75, 0.75, 0.75, 0.75, 0.5, 0.875, 0.5, 0.875, 0.75, 0.8125, 0.75, 0.8125, 0.5, 0.9375, 0.5, 0.9375, 0.75, 0.875, 0.75, 0.875, 0.5, 1.0, 0.5, 1.0, 0.75, 0.9375, 0.75, 0.9375, 0.5, 0.2415, 0.2705, 0.25, 0.2721, 0.25, 0.4284, 0.1817, 0.4148, 0.2343, 0.2657, 0.2415, 0.2705, 0.1817, 0.4148, 0.1239, 0.3761, 0.2295, 0.2585, 0.2343, 0.2657, 0.1239, 0.3761, 0.08518, 0.3183, 0.2279, 0.25, 0.2295, 0.2585, 0.08518, 0.3183, 0.0716, 0.25, 0.2295, 0.2415, 0.2279, 0.25, 0.0716, 0.25, 0.08518, 0.1817, 0.2343, 0.2343, 0.2295, 0.2415, 0.08518, 0.1817, 0.1239, 0.1239, 0.2415, 0.2295, 0.2343, 0.2343, 0.1239, 0.1239, 0.1817, 0.08518, 0.25, 0.2279, 0.2415, 0.2295, 0.1817, 0.08518, 0.25, 0.0716, 0.2585, 0.2295, 0.25, 0.2279, 0.25, 0.0716, 0.3183, 0.08518, 0.2657, 0.2343, 0.2585, 0.2295, 0.3183, 0.08518, 0.3761, 0.1239, 0.2705, 0.2415, 0.2657, 0.2343, 0.3761, 0.1239, 0.4148, 0.1817, 0.2721, 0.25, 0.2705, 0.2415, 0.4148, 0.1817, 0.4284, 0.25, 0.2705, 0.2585, 0.2721, 0.25, 0.4284, 0.25, 0.4148, 0.3183, 0.2657, 0.2657, 0.2705, 0.2585, 0.4148, 0.3183, 0.3761, 0.3761, 0.2585, 0.2705, 0.2657, 0.2657, 0.3761, 0.3761, 0.3183, 0.4148, 0.25, 0.2721, 0.2585, 0.2705, 0.3183, 0.4148, 0.25, 0.4284])
me_cube.materials.append(mat_gold)
me_cube.materials.append(mat_white)
me_cube.use_remesh_preserve_volume = False
me_cube.use_remesh_preserve_attributes = False
me_cube.use_mirror_vertex_groups = False
me_cube.update()

# ---- objects
ob_lamp = bpy.data.objects.new('Lamp', me_cube)

# ---- transforms, parenting, visibility, modifiers, constraints
ob_lamp.location = (0.0, 0.0, 0.0)
ob_lamp.lock_rotations_4d = False
ob_lamp.empty_display_type = 'ARROWS'
ob_lamp.lineart.crease_threshold = 0.0

# ---- collection membership
col_collection.objects.link(ob_lamp)

# ---- scene / render settings (as saved in the file)
scene.frame_start = 1; scene.frame_end = 250; scene.frame_set(1)
scene.render.engine = 'BLENDER_EEVEE_NEXT'
scene.cycles.use_denoising = False
scene.cycles.samples = 128
scene.cycles.sampling_pattern = 'TABULATED_SOBOL'
scene.cycles.use_adaptive_sampling = False
scene.cycles.use_light_tree = False
scene.view_settings.view_transform = 'Filmic'
bpy.context.view_layer.update()

# ---- added for rendering (the .blend has no active camera and no usable light): camera, sun
cam_auto = bpy.data.cameras.new('AutoCamera')
cam_auto.lens = 50.0
cam_auto.sensor_width = 36.0
cam_auto.clip_end = 1000.0
ob_auto_camera = bpy.data.objects.new('AutoCamera', cam_auto)
scene.collection.objects.link(ob_auto_camera)
ob_auto_camera.location = (9.02676, -10.8321, 10.6021)
ob_auto_camera.rotation_euler = (1.09748, -7.21219e-08, 0.694738)
scene.camera = ob_auto_camera
light_auto_sun = bpy.data.lights.new('AutoSun', 'SUN')
light_auto_sun.energy = 3.0
light_auto_sun.angle = 0.0523599
ob_auto_sun = bpy.data.objects.new('AutoSun', light_auto_sun)
scene.collection.objects.link(ob_auto_sun)
ob_auto_sun.rotation_euler = (0.872665, 0.174533, 0.523599)
bpy.context.view_layer.update()
